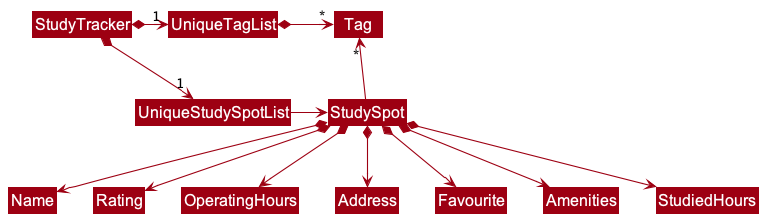

The diagram above was rendered by PlantUML. Its source (embedded in the PNG):
@startuml
!include style.puml
skinparam arrowThickness 1.1
skinparam classFontSize 16
skinparam arrowColor MODEL_COLOR
skinparam classBackgroundColor MODEL_COLOR

StudyTracker *-right-> "1" UniqueStudySpotList
StudyTracker *-right-> "1" UniqueTagList
UniqueTagList -[hidden]down- UniqueStudySpotList
UniqueTagList -[hidden]down- UniqueStudySpotList

UniqueTagList *-right-> "*" Tag
UniqueStudySpotList -right-> StudySpot

StudySpot -up-> "*" Tag

StudySpot *--> Name
StudySpot *--> Rating
StudySpot *--> OperatingHours
StudySpot *--> Address
StudySpot *--> Favourite
StudySpot *--> Amenities
StudySpot *--> StudiedHours
@enduml